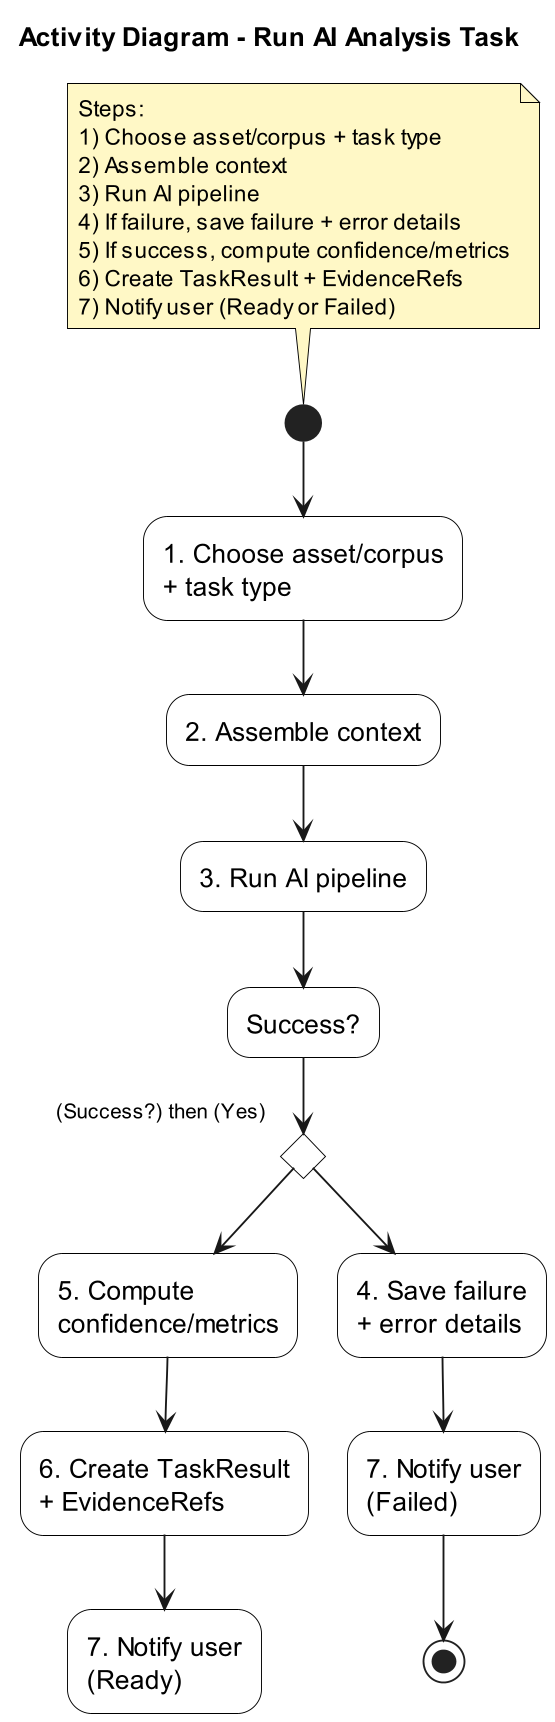

The diagram above was rendered by PlantUML. Its source (embedded in the PNG):
@startuml
title Activity Diagram - Run AI Analysis Task
top to bottom direction

skinparam shadowing false
skinparam dpi 180
skinparam activity {
  BackgroundColor White
  BorderColor Black
  FontSize 14
}
skinparam note {
  BackgroundColor #FFF8C6
  BorderColor Black
  FontSize 12
}

note top
Steps:
1) Choose asset/corpus + task type
2) Assemble context
3) Run AI pipeline
4) If failure, save failure + error details
5) If success, compute confidence/metrics
6) Create TaskResult + EvidenceRefs
7) Notify user (Ready or Failed)
end note

(*) --> "1. Choose asset/corpus\n+ task type"
--> "2. Assemble context"
--> "3. Run AI pipeline"
--> "Success?"

if (Success?) then (Yes)
  --> "5. Compute\nconfidence/metrics"
  --> "6. Create TaskResult\n+ EvidenceRefs"
  --> "7. Notify user\n(Ready)"
else
  --> "4. Save failure\n+ error details"
  --> "7. Notify user\n(Failed)"
endif

--> (*)

@enduml